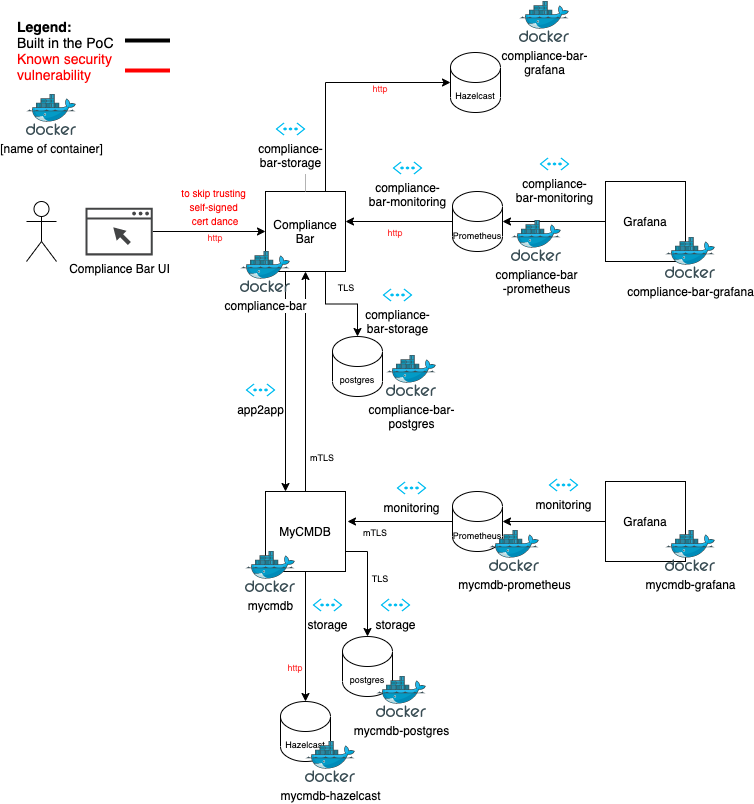

The diagram above was exported from draw.io. Its source (the exported page's mxGraphModel, read from the mxfile embedded in the PNG):
<mxGraphModel dx="735" dy="1609" grid="1" gridSize="10" guides="1" tooltips="1" connect="1" arrows="1" fold="1" page="1" pageScale="1" pageWidth="827" pageHeight="1169" math="0" shadow="0">
  <root>
    <mxCell id="0" />
    <mxCell id="1" parent="0" />
    <mxCell id="3" style="edgeStyle=orthogonalEdgeStyle;rounded=0;orthogonalLoop=1;jettySize=auto;html=1;exitX=0.5;exitY=0;exitDx=0;exitDy=0;entryX=0.5;entryY=1;entryDx=0;entryDy=0;fontSize=12;" parent="1" source="6" target="10" edge="1">
      <mxGeometry relative="1" as="geometry" />
    </mxCell>
    <mxCell id="4" style="edgeStyle=orthogonalEdgeStyle;rounded=0;orthogonalLoop=1;jettySize=auto;html=1;exitX=1;exitY=0.75;exitDx=0;exitDy=0;entryX=0.5;entryY=0;entryDx=0;entryDy=0;entryPerimeter=0;fontSize=12;" parent="1" source="6" target="18" edge="1">
      <mxGeometry relative="1" as="geometry" />
    </mxCell>
    <mxCell id="5" style="edgeStyle=orthogonalEdgeStyle;rounded=0;orthogonalLoop=1;jettySize=auto;html=1;entryX=0.5;entryY=0;entryDx=0;entryDy=0;entryPerimeter=0;fontSize=9;endArrow=classic;endFill=1;" parent="1" source="6" target="29" edge="1">
      <mxGeometry relative="1" as="geometry" />
    </mxCell>
    <mxCell id="6" value="MyCMDB" style="whiteSpace=wrap;html=1;aspect=fixed;" parent="1" vertex="1">
      <mxGeometry x="280" y="490" width="80" height="80" as="geometry" />
    </mxCell>
    <mxCell id="7" style="edgeStyle=orthogonalEdgeStyle;rounded=0;orthogonalLoop=1;jettySize=auto;html=1;exitX=0.25;exitY=1;exitDx=0;exitDy=0;entryX=0.25;entryY=0;entryDx=0;entryDy=0;fontSize=12;" parent="1" source="10" target="6" edge="1">
      <mxGeometry relative="1" as="geometry" />
    </mxCell>
    <mxCell id="9" style="edgeStyle=orthogonalEdgeStyle;rounded=0;orthogonalLoop=1;jettySize=auto;html=1;exitX=0.75;exitY=0;exitDx=0;exitDy=0;entryX=0;entryY=0.5;entryDx=0;entryDy=0;entryPerimeter=0;fontSize=9;endArrow=classic;endFill=1;" parent="1" source="10" target="28" edge="1">
      <mxGeometry relative="1" as="geometry" />
    </mxCell>
    <mxCell id="81" style="edgeStyle=orthogonalEdgeStyle;rounded=0;orthogonalLoop=1;jettySize=auto;html=1;exitX=0.75;exitY=1;exitDx=0;exitDy=0;entryX=0.5;entryY=0;entryDx=0;entryDy=0;entryPerimeter=0;" parent="1" source="10" target="17" edge="1">
      <mxGeometry relative="1" as="geometry" />
    </mxCell>
    <mxCell id="10" value="Compliance Bar" style="whiteSpace=wrap;html=1;aspect=fixed;" parent="1" vertex="1">
      <mxGeometry x="280" y="190" width="80" height="80" as="geometry" />
    </mxCell>
    <mxCell id="11" style="edgeStyle=orthogonalEdgeStyle;rounded=0;orthogonalLoop=1;jettySize=auto;html=1;entryX=1;entryY=0.5;entryDx=0;entryDy=0;entryPerimeter=0;fontSize=12;endArrow=classic;endFill=1;" parent="1" source="12" target="16" edge="1">
      <mxGeometry relative="1" as="geometry" />
    </mxCell>
    <mxCell id="12" value="Grafana" style="whiteSpace=wrap;html=1;aspect=fixed;" parent="1" vertex="1">
      <mxGeometry x="620" y="480" width="80" height="80" as="geometry" />
    </mxCell>
    <mxCell id="13" style="edgeStyle=orthogonalEdgeStyle;rounded=0;orthogonalLoop=1;jettySize=auto;html=1;entryX=1;entryY=0.375;entryDx=0;entryDy=0;entryPerimeter=0;fontSize=12;endArrow=classic;endFill=1;" parent="1" source="14" target="10" edge="1">
      <mxGeometry relative="1" as="geometry" />
    </mxCell>
    <mxCell id="14" value="&lt;font style=&quot;font-size: 9px&quot;&gt;Prometheus&lt;/font&gt;" style="shape=cylinder3;whiteSpace=wrap;html=1;boundedLbl=1;backgroundOutline=1;size=15;" parent="1" vertex="1">
      <mxGeometry x="467" y="190" width="50" height="60" as="geometry" />
    </mxCell>
    <mxCell id="15" style="edgeStyle=orthogonalEdgeStyle;rounded=0;orthogonalLoop=1;jettySize=auto;html=1;entryX=1.025;entryY=0.375;entryDx=0;entryDy=0;entryPerimeter=0;fontSize=12;endArrow=classic;endFill=1;" parent="1" source="16" target="6" edge="1">
      <mxGeometry relative="1" as="geometry" />
    </mxCell>
    <mxCell id="16" value="&lt;font style=&quot;font-size: 9px&quot;&gt;Prometheus&lt;/font&gt;" style="shape=cylinder3;whiteSpace=wrap;html=1;boundedLbl=1;backgroundOutline=1;size=15;" parent="1" vertex="1">
      <mxGeometry x="467" y="490" width="50" height="60" as="geometry" />
    </mxCell>
    <mxCell id="17" value="&lt;span&gt;postgres&lt;/span&gt;" style="shape=cylinder3;whiteSpace=wrap;html=1;boundedLbl=1;backgroundOutline=1;size=15;fontSize=9;" parent="1" vertex="1">
      <mxGeometry x="347" y="335" width="50" height="60" as="geometry" />
    </mxCell>
    <mxCell id="18" value="postgres" style="shape=cylinder3;whiteSpace=wrap;html=1;boundedLbl=1;backgroundOutline=1;size=15;fontSize=9;" parent="1" vertex="1">
      <mxGeometry x="357" y="635" width="50" height="60" as="geometry" />
    </mxCell>
    <mxCell id="20" style="edgeStyle=orthogonalEdgeStyle;rounded=0;orthogonalLoop=1;jettySize=auto;html=1;exitX=0;exitY=0.5;exitDx=0;exitDy=0;exitPerimeter=0;entryX=0.5;entryY=0;entryDx=0;entryDy=0;fontSize=12;endArrow=none;endFill=0;strokeColor=#B3B3B3;" parent="1" target="10" edge="1">
      <mxGeometry relative="1" as="geometry">
        <mxPoint x="320" y="172.5" as="sourcePoint" />
      </mxGeometry>
    </mxCell>
    <mxCell id="25" value="" style="shape=umlActor;verticalLabelPosition=bottom;verticalAlign=top;html=1;outlineConnect=0;fontSize=12;fillColor=#FFFFFF;" parent="1" vertex="1">
      <mxGeometry x="41" y="200" width="30" height="60" as="geometry" />
    </mxCell>
    <mxCell id="26" value="&lt;font style=&quot;font-size: 9px&quot;&gt;mTLS&lt;/font&gt;" style="text;html=1;strokeColor=none;fillColor=none;align=center;verticalAlign=middle;whiteSpace=wrap;rounded=0;fontSize=12;" parent="1" vertex="1">
      <mxGeometry x="360" y="515" width="60" height="30" as="geometry" />
    </mxCell>
    <mxCell id="27" value="&lt;font style=&quot;font-size: 9px&quot;&gt;mTLS&lt;/font&gt;" style="text;html=1;strokeColor=none;fillColor=none;align=center;verticalAlign=middle;whiteSpace=wrap;rounded=0;fontSize=12;" parent="1" vertex="1">
      <mxGeometry x="307" y="440" width="60" height="30" as="geometry" />
    </mxCell>
    <mxCell id="28" value="Hazelcast" style="shape=cylinder3;whiteSpace=wrap;html=1;boundedLbl=1;backgroundOutline=1;size=15;fontSize=9;" parent="1" vertex="1">
      <mxGeometry x="465" y="51" width="50" height="60" as="geometry" />
    </mxCell>
    <mxCell id="29" value="Hazelcast" style="shape=cylinder3;whiteSpace=wrap;html=1;boundedLbl=1;backgroundOutline=1;size=15;fontSize=9;" parent="1" vertex="1">
      <mxGeometry x="295" y="700" width="50" height="60" as="geometry" />
    </mxCell>
    <mxCell id="30" value="&lt;font style=&quot;font-size: 9px&quot;&gt;TLS&lt;/font&gt;" style="text;html=1;strokeColor=none;fillColor=none;align=center;verticalAlign=middle;whiteSpace=wrap;rounded=0;fontSize=12;" parent="1" vertex="1">
      <mxGeometry x="365" y="561" width="60" height="30" as="geometry" />
    </mxCell>
    <mxCell id="32" value="&lt;font style=&quot;font-size: 9px&quot; color=&quot;#ff3333&quot;&gt;http&lt;/font&gt;" style="text;html=1;strokeColor=none;fillColor=none;align=center;verticalAlign=middle;whiteSpace=wrap;rounded=0;fontSize=12;" parent="1" vertex="1">
      <mxGeometry x="365" y="71" width="60" height="30" as="geometry" />
    </mxCell>
    <mxCell id="33" value="&lt;font style=&quot;font-size: 9px&quot; color=&quot;#ff3333&quot;&gt;http&lt;/font&gt;" style="text;html=1;strokeColor=none;fillColor=none;align=center;verticalAlign=middle;whiteSpace=wrap;rounded=0;fontSize=12;" parent="1" vertex="1">
      <mxGeometry x="280" y="650" width="60" height="30" as="geometry" />
    </mxCell>
    <mxCell id="34" value="" style="group" parent="1" vertex="1" connectable="0">
      <mxGeometry x="30" y="-1" width="154.5" height="100" as="geometry" />
    </mxCell>
    <mxCell id="35" value="&lt;font style=&quot;font-size: 14px&quot;&gt;&lt;b&gt;&lt;font color=&quot;#000000&quot;&gt;Legend:&lt;/font&gt;&lt;br&gt;&lt;/b&gt;&lt;font color=&quot;#000000&quot;&gt;Built in the PoC&lt;/font&gt;&lt;br&gt;&lt;font color=&quot;#ff0000&quot;&gt;Known security&amp;nbsp;&lt;br&gt;vulnerability&lt;/font&gt;&lt;br&gt;&lt;/font&gt;" style="text;html=1;strokeColor=none;fillColor=none;align=left;verticalAlign=middle;whiteSpace=wrap;rounded=0;fontColor=#B3B3B3;" parent="34" vertex="1">
      <mxGeometry width="129" height="100" as="geometry" />
    </mxCell>
    <mxCell id="37" value="" style="endArrow=none;html=1;rounded=0;fontSize=14;fontColor=#B3B3B3;strokeColor=#000000;strokeWidth=4;" parent="34" edge="1">
      <mxGeometry width="50" height="50" relative="1" as="geometry">
        <mxPoint x="109.5" y="40" as="sourcePoint" />
        <mxPoint x="154.5" y="40" as="targetPoint" />
      </mxGeometry>
    </mxCell>
    <mxCell id="38" value="" style="endArrow=none;html=1;rounded=0;fontSize=14;fontColor=#B3B3B3;strokeColor=#FF0000;strokeWidth=4;" parent="34" edge="1">
      <mxGeometry width="50" height="50" relative="1" as="geometry">
        <mxPoint x="109.5" y="70" as="sourcePoint" />
        <mxPoint x="154.5" y="70" as="targetPoint" />
      </mxGeometry>
    </mxCell>
    <mxCell id="39" value="&lt;font style=&quot;font-size: 9px&quot; color=&quot;#ff3333&quot;&gt;http&lt;/font&gt;" style="text;html=1;strokeColor=none;fillColor=none;align=center;verticalAlign=middle;whiteSpace=wrap;rounded=0;fontSize=12;" parent="1" vertex="1">
      <mxGeometry x="200" y="220" width="60" height="30" as="geometry" />
    </mxCell>
    <mxCell id="43" value="&lt;font color=&quot;#ff0000&quot; style=&quot;font-size: 10px&quot;&gt;to skip trusting &lt;br&gt;self-signed &lt;br&gt;cert dance&lt;/font&gt;" style="text;html=1;strokeColor=none;fillColor=none;align=center;verticalAlign=middle;whiteSpace=wrap;rounded=0;" parent="1" vertex="1">
      <mxGeometry x="170" y="190" width="120" height="30" as="geometry" />
    </mxCell>
    <mxCell id="44" style="edgeStyle=orthogonalEdgeStyle;rounded=0;orthogonalLoop=1;jettySize=auto;html=1;entryX=1;entryY=0.5;entryDx=0;entryDy=0;entryPerimeter=0;" parent="1" source="45" target="14" edge="1">
      <mxGeometry relative="1" as="geometry">
        <mxPoint x="470" y="220" as="targetPoint" />
      </mxGeometry>
    </mxCell>
    <mxCell id="45" value="Grafana" style="whiteSpace=wrap;html=1;aspect=fixed;" parent="1" vertex="1">
      <mxGeometry x="620" y="180" width="80" height="80" as="geometry" />
    </mxCell>
    <mxCell id="46" value="&lt;font style=&quot;font-size: 9px&quot; color=&quot;#ff3333&quot;&gt;http&lt;/font&gt;" style="text;html=1;strokeColor=none;fillColor=none;align=center;verticalAlign=middle;whiteSpace=wrap;rounded=0;fontSize=12;" parent="1" vertex="1">
      <mxGeometry x="380" y="215.01" width="60" height="30" as="geometry" />
    </mxCell>
    <mxCell id="48" style="edgeStyle=orthogonalEdgeStyle;rounded=0;orthogonalLoop=1;jettySize=auto;html=1;entryX=0;entryY=0.5;entryDx=0;entryDy=0;" parent="1" source="47" target="10" edge="1">
      <mxGeometry relative="1" as="geometry" />
    </mxCell>
    <mxCell id="47" value="Compliance Bar UI" style="sketch=0;pointerEvents=1;shadow=0;dashed=0;html=1;strokeColor=none;fillColor=#434445;aspect=fixed;labelPosition=center;verticalLabelPosition=bottom;verticalAlign=top;align=center;outlineConnect=0;shape=mxgraph.vvd.web_browser;" parent="1" vertex="1">
      <mxGeometry x="100" y="206.13" width="67.25" height="47.75" as="geometry" />
    </mxCell>
    <mxCell id="49" value="compliance-bar-grafana" style="sketch=0;aspect=fixed;html=1;points=[];align=center;image;fontSize=12;image=img/lib/mscae/Docker.svg;" parent="1" vertex="1">
      <mxGeometry x="680" y="236" width="50" height="41" as="geometry" />
    </mxCell>
    <mxCell id="50" value="mycmdb-grafana" style="sketch=0;aspect=fixed;html=1;points=[];align=center;image;fontSize=12;image=img/lib/mscae/Docker.svg;" parent="1" vertex="1">
      <mxGeometry x="680" y="529" width="50" height="41" as="geometry" />
    </mxCell>
    <mxCell id="51" value="mycmdb" style="sketch=0;aspect=fixed;html=1;points=[];align=center;image;fontSize=12;image=img/lib/mscae/Docker.svg;" parent="1" vertex="1">
      <mxGeometry x="260" y="550" width="50" height="41" as="geometry" />
    </mxCell>
    <mxCell id="52" value="compliance-bar" style="sketch=0;aspect=fixed;html=1;points=[];align=center;image;fontSize=12;image=img/lib/mscae/Docker.svg;" parent="1" vertex="1">
      <mxGeometry x="255" y="250" width="50" height="41" as="geometry" />
    </mxCell>
    <mxCell id="54" value="[name of container]" style="sketch=0;aspect=fixed;html=1;points=[];align=center;image;fontSize=12;image=img/lib/mscae/Docker.svg;" parent="1" vertex="1">
      <mxGeometry x="41" y="93" width="50" height="41" as="geometry" />
    </mxCell>
    <mxCell id="57" value="storage" style="verticalLabelPosition=bottom;html=1;verticalAlign=top;align=center;strokeColor=none;fillColor=#00BEF2;shape=mxgraph.azure.virtual_network;pointerEvents=1;" parent="1" vertex="1">
      <mxGeometry x="327" y="597" width="30" height="13" as="geometry" />
    </mxCell>
    <mxCell id="58" value="storage" style="verticalLabelPosition=bottom;html=1;verticalAlign=top;align=center;strokeColor=none;fillColor=#00BEF2;shape=mxgraph.azure.virtual_network;pointerEvents=1;" parent="1" vertex="1">
      <mxGeometry x="395" y="597" width="30" height="13" as="geometry" />
    </mxCell>
    <mxCell id="59" value="monitoring" style="verticalLabelPosition=bottom;html=1;verticalAlign=top;align=center;strokeColor=none;fillColor=#00BEF2;shape=mxgraph.azure.virtual_network;pointerEvents=1;" parent="1" vertex="1">
      <mxGeometry x="563" y="477" width="30" height="13" as="geometry" />
    </mxCell>
    <mxCell id="64" value="monitoring" style="verticalLabelPosition=bottom;html=1;verticalAlign=top;align=center;strokeColor=none;fillColor=#00BEF2;shape=mxgraph.azure.virtual_network;pointerEvents=1;" parent="1" vertex="1">
      <mxGeometry x="411" y="480" width="30" height="13" as="geometry" />
    </mxCell>
    <mxCell id="65" value="app2app" style="verticalLabelPosition=bottom;html=1;verticalAlign=top;align=center;strokeColor=none;fillColor=#00BEF2;shape=mxgraph.azure.virtual_network;pointerEvents=1;" parent="1" vertex="1">
      <mxGeometry x="260" y="382" width="30" height="13" as="geometry" />
    </mxCell>
    <mxCell id="66" value="compliance-&lt;br&gt;bar-monitoring" style="verticalLabelPosition=bottom;html=1;verticalAlign=top;align=center;strokeColor=none;fillColor=#00BEF2;shape=mxgraph.azure.virtual_network;pointerEvents=1;" parent="1" vertex="1">
      <mxGeometry x="554" y="156" width="30" height="13" as="geometry" />
    </mxCell>
    <mxCell id="67" value="compliance-&lt;br&gt;bar-monitoring" style="verticalLabelPosition=bottom;html=1;verticalAlign=top;align=center;strokeColor=none;fillColor=#00BEF2;shape=mxgraph.azure.virtual_network;pointerEvents=1;" parent="1" vertex="1">
      <mxGeometry x="407" y="160" width="30" height="13" as="geometry" />
    </mxCell>
    <mxCell id="68" value="compliance-&lt;br&gt;bar-storage" style="verticalLabelPosition=bottom;html=1;verticalAlign=top;align=center;strokeColor=none;fillColor=#00BEF2;shape=mxgraph.azure.virtual_network;pointerEvents=1;" parent="1" vertex="1">
      <mxGeometry x="290" y="121" width="30" height="13" as="geometry" />
    </mxCell>
    <mxCell id="69" value="compliance-&lt;br&gt;bar-storage" style="verticalLabelPosition=bottom;html=1;verticalAlign=top;align=center;strokeColor=none;fillColor=#00BEF2;shape=mxgraph.azure.virtual_network;pointerEvents=1;" parent="1" vertex="1">
      <mxGeometry x="397" y="287" width="30" height="13" as="geometry" />
    </mxCell>
    <mxCell id="71" value="mycmdb-hazelcast" style="sketch=0;aspect=fixed;html=1;points=[];align=center;image;fontSize=12;image=img/lib/mscae/Docker.svg;" parent="1" vertex="1">
      <mxGeometry x="320" y="740" width="50" height="41" as="geometry" />
    </mxCell>
    <mxCell id="72" value="mycmdb-postgres" style="sketch=0;aspect=fixed;html=1;points=[];align=center;image;fontSize=12;image=img/lib/mscae/Docker.svg;" parent="1" vertex="1">
      <mxGeometry x="391" y="675" width="50" height="41" as="geometry" />
    </mxCell>
    <mxCell id="73" value="mycmdb-prometheus" style="sketch=0;aspect=fixed;html=1;points=[];align=center;image;fontSize=12;image=img/lib/mscae/Docker.svg;" parent="1" vertex="1">
      <mxGeometry x="504" y="529" width="50" height="41" as="geometry" />
    </mxCell>
    <mxCell id="74" value="compliance-bar-&lt;br&gt;grafana" style="sketch=0;aspect=fixed;html=1;points=[];align=center;image;fontSize=12;image=img/lib/mscae/Docker.svg;" parent="1" vertex="1">
      <mxGeometry x="534" width="50" height="41" as="geometry" />
    </mxCell>
    <mxCell id="75" value="compliance-bar&lt;br&gt;-prometheus" style="sketch=0;aspect=fixed;html=1;points=[];align=center;image;fontSize=12;image=img/lib/mscae/Docker.svg;" parent="1" vertex="1">
      <mxGeometry x="526" y="219" width="50" height="41" as="geometry" />
    </mxCell>
    <mxCell id="78" value="compliance-bar-&lt;br&gt;postgres" style="sketch=0;aspect=fixed;html=1;points=[];align=center;image;fontSize=12;image=img/lib/mscae/Docker.svg;" parent="1" vertex="1">
      <mxGeometry x="401" y="354" width="50" height="41" as="geometry" />
    </mxCell>
    <mxCell id="83" value="&lt;font style=&quot;font-size: 9px&quot;&gt;TLS&lt;/font&gt;" style="text;html=1;strokeColor=none;fillColor=none;align=center;verticalAlign=middle;whiteSpace=wrap;rounded=0;fontSize=12;" parent="1" vertex="1">
      <mxGeometry x="331" y="270" width="60" height="30" as="geometry" />
    </mxCell>
  </root>
</mxGraphModel>